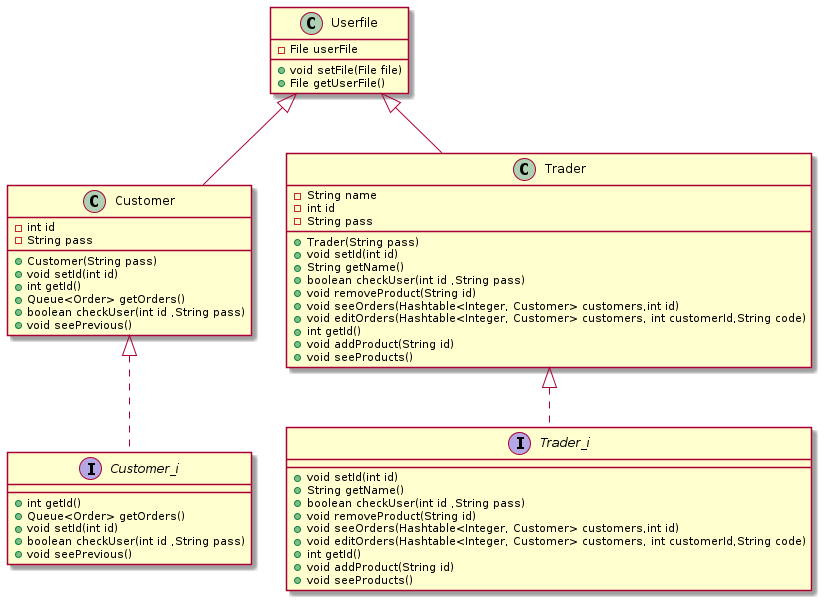

The diagram above was rendered by PlantUML. Its source (embedded in the PNG):
@startuml users
interface Customer_i {
    + int getId()
    + Queue<Order> getOrders()
    + void setId(int id)
    + boolean checkUser(int id ,String pass)
    + void seePrevious()
}
class Customer {
    - int id
    - String pass
    + Customer(String pass)
    + void setId(int id)
    + int getId()
    + Queue<Order> getOrders()
    + boolean checkUser(int id ,String pass)
    + void seePrevious()
}
Customer <|.. Customer_i
interface Trader_i{
    + void setId(int id)
    + String getName() 
    + boolean checkUser(int id ,String pass) 
    + void removeProduct(String id)
    + void seeOrders(Hashtable<Integer, Customer> customers,int id)
    + void editOrders(Hashtable<Integer, Customer> customers, int customerId,String code)
    + int getId() 
    + void addProduct(String id)
    + void seeProducts()
}
class Trader{
    - String name
    - int id
    - String pass
    + Trader(String pass)
    + void setId(int id)
    + String getName()
    + boolean checkUser(int id ,String pass)
    + void removeProduct(String id)
    + void seeOrders(Hashtable<Integer, Customer> customers,int id)
    + void editOrders(Hashtable<Integer, Customer> customers, int customerId,String code)
    + int getId()
    + void addProduct(String id)
    + void seeProducts()
}
Trader <|.. Trader_i
class Userfile {
    - File userFile
    + void setFile(File file)
    + File getUserFile()
}
Userfile<|--Customer
Userfile<|--Trader
@enduml